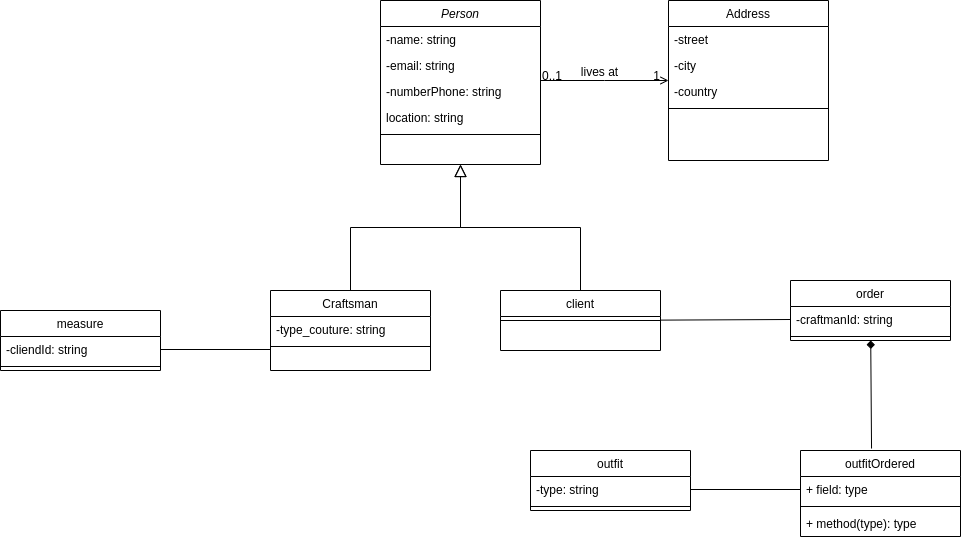

The diagram above was exported from draw.io. Its source (the exported page's mxGraphModel, read from the mxfile embedded in the PNG):
<mxGraphModel dx="1929" dy="625" grid="1" gridSize="10" guides="1" tooltips="1" connect="1" arrows="1" fold="1" page="1" pageScale="1" pageWidth="827" pageHeight="1169" math="0" shadow="0">
  <root>
    <mxCell id="WIyWlLk6GJQsqaUBKTNV-0" />
    <mxCell id="WIyWlLk6GJQsqaUBKTNV-1" parent="WIyWlLk6GJQsqaUBKTNV-0" />
    <mxCell id="zkfFHV4jXpPFQw0GAbJ--0" value="Person" style="swimlane;fontStyle=2;align=center;verticalAlign=top;childLayout=stackLayout;horizontal=1;startSize=26;horizontalStack=0;resizeParent=1;resizeLast=0;collapsible=1;marginBottom=0;rounded=0;shadow=0;strokeWidth=1;" parent="WIyWlLk6GJQsqaUBKTNV-1" vertex="1">
      <mxGeometry x="220" y="120" width="160" height="164" as="geometry">
        <mxRectangle x="230" y="140" width="160" height="26" as="alternateBounds" />
      </mxGeometry>
    </mxCell>
    <mxCell id="zkfFHV4jXpPFQw0GAbJ--1" value="-name: string" style="text;align=left;verticalAlign=top;spacingLeft=4;spacingRight=4;overflow=hidden;rotatable=0;points=[[0,0.5],[1,0.5]];portConstraint=eastwest;" parent="zkfFHV4jXpPFQw0GAbJ--0" vertex="1">
      <mxGeometry y="26" width="160" height="26" as="geometry" />
    </mxCell>
    <mxCell id="zkfFHV4jXpPFQw0GAbJ--2" value="-email: string" style="text;align=left;verticalAlign=top;spacingLeft=4;spacingRight=4;overflow=hidden;rotatable=0;points=[[0,0.5],[1,0.5]];portConstraint=eastwest;rounded=0;shadow=0;html=0;" parent="zkfFHV4jXpPFQw0GAbJ--0" vertex="1">
      <mxGeometry y="52" width="160" height="26" as="geometry" />
    </mxCell>
    <mxCell id="zkfFHV4jXpPFQw0GAbJ--3" value="-numberPhone: string" style="text;align=left;verticalAlign=top;spacingLeft=4;spacingRight=4;overflow=hidden;rotatable=0;points=[[0,0.5],[1,0.5]];portConstraint=eastwest;rounded=0;shadow=0;html=0;" parent="zkfFHV4jXpPFQw0GAbJ--0" vertex="1">
      <mxGeometry y="78" width="160" height="26" as="geometry" />
    </mxCell>
    <mxCell id="vygZoeupNt-WBdumzsm--6" value="location: string" style="text;align=left;verticalAlign=top;spacingLeft=4;spacingRight=4;overflow=hidden;rotatable=0;points=[[0,0.5],[1,0.5]];portConstraint=eastwest;rounded=0;shadow=0;html=0;" vertex="1" parent="zkfFHV4jXpPFQw0GAbJ--0">
      <mxGeometry y="104" width="160" height="26" as="geometry" />
    </mxCell>
    <mxCell id="zkfFHV4jXpPFQw0GAbJ--4" value="" style="line;html=1;strokeWidth=1;align=left;verticalAlign=middle;spacingTop=-1;spacingLeft=3;spacingRight=3;rotatable=0;labelPosition=right;points=[];portConstraint=eastwest;" parent="zkfFHV4jXpPFQw0GAbJ--0" vertex="1">
      <mxGeometry y="130" width="160" height="8" as="geometry" />
    </mxCell>
    <mxCell id="zkfFHV4jXpPFQw0GAbJ--6" value="Craftsman" style="swimlane;fontStyle=0;align=center;verticalAlign=top;childLayout=stackLayout;horizontal=1;startSize=26;horizontalStack=0;resizeParent=1;resizeLast=0;collapsible=1;marginBottom=0;rounded=0;shadow=0;strokeWidth=1;" parent="WIyWlLk6GJQsqaUBKTNV-1" vertex="1">
      <mxGeometry x="110" y="410" width="160" height="80" as="geometry">
        <mxRectangle x="130" y="380" width="160" height="26" as="alternateBounds" />
      </mxGeometry>
    </mxCell>
    <mxCell id="zkfFHV4jXpPFQw0GAbJ--7" value="-type_couture: string" style="text;align=left;verticalAlign=top;spacingLeft=4;spacingRight=4;overflow=hidden;rotatable=0;points=[[0,0.5],[1,0.5]];portConstraint=eastwest;" parent="zkfFHV4jXpPFQw0GAbJ--6" vertex="1">
      <mxGeometry y="26" width="160" height="26" as="geometry" />
    </mxCell>
    <mxCell id="zkfFHV4jXpPFQw0GAbJ--9" value="" style="line;html=1;strokeWidth=1;align=left;verticalAlign=middle;spacingTop=-1;spacingLeft=3;spacingRight=3;rotatable=0;labelPosition=right;points=[];portConstraint=eastwest;" parent="zkfFHV4jXpPFQw0GAbJ--6" vertex="1">
      <mxGeometry y="52" width="160" height="8" as="geometry" />
    </mxCell>
    <mxCell id="zkfFHV4jXpPFQw0GAbJ--12" value="" style="endArrow=block;endSize=10;endFill=0;shadow=0;strokeWidth=1;rounded=0;edgeStyle=elbowEdgeStyle;elbow=vertical;" parent="WIyWlLk6GJQsqaUBKTNV-1" source="zkfFHV4jXpPFQw0GAbJ--6" target="zkfFHV4jXpPFQw0GAbJ--0" edge="1">
      <mxGeometry width="160" relative="1" as="geometry">
        <mxPoint x="200" y="203" as="sourcePoint" />
        <mxPoint x="200" y="203" as="targetPoint" />
      </mxGeometry>
    </mxCell>
    <mxCell id="vygZoeupNt-WBdumzsm--53" style="edgeStyle=none;rounded=0;orthogonalLoop=1;jettySize=auto;html=1;entryX=0;entryY=0.5;entryDx=0;entryDy=0;startArrow=none;startFill=0;endArrow=none;endFill=0;" edge="1" parent="WIyWlLk6GJQsqaUBKTNV-1" source="zkfFHV4jXpPFQw0GAbJ--13" target="vygZoeupNt-WBdumzsm--33">
      <mxGeometry relative="1" as="geometry" />
    </mxCell>
    <mxCell id="zkfFHV4jXpPFQw0GAbJ--13" value="client" style="swimlane;fontStyle=0;align=center;verticalAlign=top;childLayout=stackLayout;horizontal=1;startSize=26;horizontalStack=0;resizeParent=1;resizeLast=0;collapsible=1;marginBottom=0;rounded=0;shadow=0;strokeWidth=1;" parent="WIyWlLk6GJQsqaUBKTNV-1" vertex="1">
      <mxGeometry x="340" y="410" width="160" height="60" as="geometry">
        <mxRectangle x="340" y="380" width="170" height="26" as="alternateBounds" />
      </mxGeometry>
    </mxCell>
    <mxCell id="zkfFHV4jXpPFQw0GAbJ--15" value="" style="line;html=1;strokeWidth=1;align=left;verticalAlign=middle;spacingTop=-1;spacingLeft=3;spacingRight=3;rotatable=0;labelPosition=right;points=[];portConstraint=eastwest;" parent="zkfFHV4jXpPFQw0GAbJ--13" vertex="1">
      <mxGeometry y="26" width="160" height="8" as="geometry" />
    </mxCell>
    <mxCell id="zkfFHV4jXpPFQw0GAbJ--16" value="" style="endArrow=block;endSize=10;endFill=0;shadow=0;strokeWidth=1;rounded=0;edgeStyle=elbowEdgeStyle;elbow=vertical;" parent="WIyWlLk6GJQsqaUBKTNV-1" source="zkfFHV4jXpPFQw0GAbJ--13" target="zkfFHV4jXpPFQw0GAbJ--0" edge="1">
      <mxGeometry width="160" relative="1" as="geometry">
        <mxPoint x="210" y="373" as="sourcePoint" />
        <mxPoint x="310" y="271" as="targetPoint" />
      </mxGeometry>
    </mxCell>
    <mxCell id="zkfFHV4jXpPFQw0GAbJ--17" value="Address" style="swimlane;fontStyle=0;align=center;verticalAlign=top;childLayout=stackLayout;horizontal=1;startSize=26;horizontalStack=0;resizeParent=1;resizeLast=0;collapsible=1;marginBottom=0;rounded=0;shadow=0;strokeWidth=1;" parent="WIyWlLk6GJQsqaUBKTNV-1" vertex="1">
      <mxGeometry x="508" y="120" width="160" height="160" as="geometry">
        <mxRectangle x="550" y="140" width="160" height="26" as="alternateBounds" />
      </mxGeometry>
    </mxCell>
    <mxCell id="zkfFHV4jXpPFQw0GAbJ--18" value="-street" style="text;align=left;verticalAlign=top;spacingLeft=4;spacingRight=4;overflow=hidden;rotatable=0;points=[[0,0.5],[1,0.5]];portConstraint=eastwest;" parent="zkfFHV4jXpPFQw0GAbJ--17" vertex="1">
      <mxGeometry y="26" width="160" height="26" as="geometry" />
    </mxCell>
    <mxCell id="zkfFHV4jXpPFQw0GAbJ--19" value="-city" style="text;align=left;verticalAlign=top;spacingLeft=4;spacingRight=4;overflow=hidden;rotatable=0;points=[[0,0.5],[1,0.5]];portConstraint=eastwest;rounded=0;shadow=0;html=0;" parent="zkfFHV4jXpPFQw0GAbJ--17" vertex="1">
      <mxGeometry y="52" width="160" height="26" as="geometry" />
    </mxCell>
    <mxCell id="zkfFHV4jXpPFQw0GAbJ--22" value="-country" style="text;align=left;verticalAlign=top;spacingLeft=4;spacingRight=4;overflow=hidden;rotatable=0;points=[[0,0.5],[1,0.5]];portConstraint=eastwest;rounded=0;shadow=0;html=0;" parent="zkfFHV4jXpPFQw0GAbJ--17" vertex="1">
      <mxGeometry y="78" width="160" height="26" as="geometry" />
    </mxCell>
    <mxCell id="zkfFHV4jXpPFQw0GAbJ--23" value="" style="line;html=1;strokeWidth=1;align=left;verticalAlign=middle;spacingTop=-1;spacingLeft=3;spacingRight=3;rotatable=0;labelPosition=right;points=[];portConstraint=eastwest;" parent="zkfFHV4jXpPFQw0GAbJ--17" vertex="1">
      <mxGeometry y="104" width="160" height="8" as="geometry" />
    </mxCell>
    <mxCell id="zkfFHV4jXpPFQw0GAbJ--26" value="" style="endArrow=open;shadow=0;strokeWidth=1;rounded=0;endFill=1;edgeStyle=elbowEdgeStyle;elbow=vertical;" parent="WIyWlLk6GJQsqaUBKTNV-1" source="zkfFHV4jXpPFQw0GAbJ--0" target="zkfFHV4jXpPFQw0GAbJ--17" edge="1">
      <mxGeometry x="0.5" y="41" relative="1" as="geometry">
        <mxPoint x="380" y="192" as="sourcePoint" />
        <mxPoint x="540" y="192" as="targetPoint" />
        <mxPoint x="-40" y="32" as="offset" />
      </mxGeometry>
    </mxCell>
    <mxCell id="zkfFHV4jXpPFQw0GAbJ--27" value="0..1" style="resizable=0;align=left;verticalAlign=bottom;labelBackgroundColor=none;fontSize=12;" parent="zkfFHV4jXpPFQw0GAbJ--26" connectable="0" vertex="1">
      <mxGeometry x="-1" relative="1" as="geometry">
        <mxPoint y="4" as="offset" />
      </mxGeometry>
    </mxCell>
    <mxCell id="zkfFHV4jXpPFQw0GAbJ--28" value="1" style="resizable=0;align=right;verticalAlign=bottom;labelBackgroundColor=none;fontSize=12;" parent="zkfFHV4jXpPFQw0GAbJ--26" connectable="0" vertex="1">
      <mxGeometry x="1" relative="1" as="geometry">
        <mxPoint x="-7" y="4" as="offset" />
      </mxGeometry>
    </mxCell>
    <mxCell id="zkfFHV4jXpPFQw0GAbJ--29" value="lives at" style="text;html=1;resizable=0;points=[];;align=center;verticalAlign=middle;labelBackgroundColor=none;rounded=0;shadow=0;strokeWidth=1;fontSize=12;" parent="zkfFHV4jXpPFQw0GAbJ--26" vertex="1" connectable="0">
      <mxGeometry x="0.5" y="49" relative="1" as="geometry">
        <mxPoint x="-38" y="40" as="offset" />
      </mxGeometry>
    </mxCell>
    <mxCell id="vygZoeupNt-WBdumzsm--27" value="measure" style="swimlane;fontStyle=0;align=center;verticalAlign=top;childLayout=stackLayout;horizontal=1;startSize=26;horizontalStack=0;resizeParent=1;resizeParentMax=0;resizeLast=0;collapsible=1;marginBottom=0;" vertex="1" parent="WIyWlLk6GJQsqaUBKTNV-1">
      <mxGeometry x="-160" y="430" width="160" height="60" as="geometry" />
    </mxCell>
    <mxCell id="vygZoeupNt-WBdumzsm--28" value="-cliendId: string" style="text;strokeColor=none;fillColor=none;align=left;verticalAlign=top;spacingLeft=4;spacingRight=4;overflow=hidden;rotatable=0;points=[[0,0.5],[1,0.5]];portConstraint=eastwest;" vertex="1" parent="vygZoeupNt-WBdumzsm--27">
      <mxGeometry y="26" width="160" height="26" as="geometry" />
    </mxCell>
    <mxCell id="vygZoeupNt-WBdumzsm--29" value="" style="line;strokeWidth=1;fillColor=none;align=left;verticalAlign=middle;spacingTop=-1;spacingLeft=3;spacingRight=3;rotatable=0;labelPosition=right;points=[];portConstraint=eastwest;strokeColor=inherit;" vertex="1" parent="vygZoeupNt-WBdumzsm--27">
      <mxGeometry y="52" width="160" height="8" as="geometry" />
    </mxCell>
    <mxCell id="vygZoeupNt-WBdumzsm--31" style="edgeStyle=none;rounded=0;orthogonalLoop=1;jettySize=auto;html=1;endArrow=none;endFill=0;" edge="1" parent="WIyWlLk6GJQsqaUBKTNV-1" source="vygZoeupNt-WBdumzsm--28">
      <mxGeometry relative="1" as="geometry">
        <mxPoint x="110" y="469" as="targetPoint" />
      </mxGeometry>
    </mxCell>
    <mxCell id="vygZoeupNt-WBdumzsm--52" style="edgeStyle=none;rounded=0;orthogonalLoop=1;jettySize=auto;html=1;entryX=0.444;entryY=-0.023;entryDx=0;entryDy=0;entryPerimeter=0;startArrow=diamond;startFill=1;endArrow=none;endFill=0;" edge="1" parent="WIyWlLk6GJQsqaUBKTNV-1" source="vygZoeupNt-WBdumzsm--32" target="vygZoeupNt-WBdumzsm--47">
      <mxGeometry relative="1" as="geometry" />
    </mxCell>
    <mxCell id="vygZoeupNt-WBdumzsm--32" value="order" style="swimlane;fontStyle=0;align=center;verticalAlign=top;childLayout=stackLayout;horizontal=1;startSize=26;horizontalStack=0;resizeParent=1;resizeParentMax=0;resizeLast=0;collapsible=1;marginBottom=0;" vertex="1" parent="WIyWlLk6GJQsqaUBKTNV-1">
      <mxGeometry x="630" y="400" width="160" height="60" as="geometry" />
    </mxCell>
    <mxCell id="vygZoeupNt-WBdumzsm--33" value="-craftmanId: string&#10;" style="text;strokeColor=none;fillColor=none;align=left;verticalAlign=top;spacingLeft=4;spacingRight=4;overflow=hidden;rotatable=0;points=[[0,0.5],[1,0.5]];portConstraint=eastwest;" vertex="1" parent="vygZoeupNt-WBdumzsm--32">
      <mxGeometry y="26" width="160" height="26" as="geometry" />
    </mxCell>
    <mxCell id="vygZoeupNt-WBdumzsm--34" value="" style="line;strokeWidth=1;fillColor=none;align=left;verticalAlign=middle;spacingTop=-1;spacingLeft=3;spacingRight=3;rotatable=0;labelPosition=right;points=[];portConstraint=eastwest;strokeColor=inherit;" vertex="1" parent="vygZoeupNt-WBdumzsm--32">
      <mxGeometry y="52" width="160" height="8" as="geometry" />
    </mxCell>
    <mxCell id="vygZoeupNt-WBdumzsm--47" value="outfitOrdered" style="swimlane;fontStyle=0;align=center;verticalAlign=top;childLayout=stackLayout;horizontal=1;startSize=26;horizontalStack=0;resizeParent=1;resizeParentMax=0;resizeLast=0;collapsible=1;marginBottom=0;" vertex="1" parent="WIyWlLk6GJQsqaUBKTNV-1">
      <mxGeometry x="640" y="570" width="160" height="86" as="geometry" />
    </mxCell>
    <mxCell id="vygZoeupNt-WBdumzsm--48" value="+ field: type" style="text;strokeColor=none;fillColor=none;align=left;verticalAlign=top;spacingLeft=4;spacingRight=4;overflow=hidden;rotatable=0;points=[[0,0.5],[1,0.5]];portConstraint=eastwest;" vertex="1" parent="vygZoeupNt-WBdumzsm--47">
      <mxGeometry y="26" width="160" height="26" as="geometry" />
    </mxCell>
    <mxCell id="vygZoeupNt-WBdumzsm--49" value="" style="line;strokeWidth=1;fillColor=none;align=left;verticalAlign=middle;spacingTop=-1;spacingLeft=3;spacingRight=3;rotatable=0;labelPosition=right;points=[];portConstraint=eastwest;strokeColor=inherit;" vertex="1" parent="vygZoeupNt-WBdumzsm--47">
      <mxGeometry y="52" width="160" height="8" as="geometry" />
    </mxCell>
    <mxCell id="vygZoeupNt-WBdumzsm--50" value="+ method(type): type" style="text;strokeColor=none;fillColor=none;align=left;verticalAlign=top;spacingLeft=4;spacingRight=4;overflow=hidden;rotatable=0;points=[[0,0.5],[1,0.5]];portConstraint=eastwest;" vertex="1" parent="vygZoeupNt-WBdumzsm--47">
      <mxGeometry y="60" width="160" height="26" as="geometry" />
    </mxCell>
    <mxCell id="vygZoeupNt-WBdumzsm--54" value="outfit" style="swimlane;fontStyle=0;align=center;verticalAlign=top;childLayout=stackLayout;horizontal=1;startSize=26;horizontalStack=0;resizeParent=1;resizeParentMax=0;resizeLast=0;collapsible=1;marginBottom=0;" vertex="1" parent="WIyWlLk6GJQsqaUBKTNV-1">
      <mxGeometry x="370" y="570" width="160" height="60" as="geometry" />
    </mxCell>
    <mxCell id="vygZoeupNt-WBdumzsm--55" value="-type: string&#10;" style="text;strokeColor=none;fillColor=none;align=left;verticalAlign=top;spacingLeft=4;spacingRight=4;overflow=hidden;rotatable=0;points=[[0,0.5],[1,0.5]];portConstraint=eastwest;" vertex="1" parent="vygZoeupNt-WBdumzsm--54">
      <mxGeometry y="26" width="160" height="26" as="geometry" />
    </mxCell>
    <mxCell id="vygZoeupNt-WBdumzsm--56" value="" style="line;strokeWidth=1;fillColor=none;align=left;verticalAlign=middle;spacingTop=-1;spacingLeft=3;spacingRight=3;rotatable=0;labelPosition=right;points=[];portConstraint=eastwest;strokeColor=inherit;" vertex="1" parent="vygZoeupNt-WBdumzsm--54">
      <mxGeometry y="52" width="160" height="8" as="geometry" />
    </mxCell>
    <mxCell id="vygZoeupNt-WBdumzsm--58" style="edgeStyle=none;rounded=0;orthogonalLoop=1;jettySize=auto;html=1;entryX=0;entryY=0.5;entryDx=0;entryDy=0;startArrow=none;startFill=0;endArrow=none;endFill=0;" edge="1" parent="WIyWlLk6GJQsqaUBKTNV-1" source="vygZoeupNt-WBdumzsm--55" target="vygZoeupNt-WBdumzsm--48">
      <mxGeometry relative="1" as="geometry" />
    </mxCell>
  </root>
</mxGraphModel>